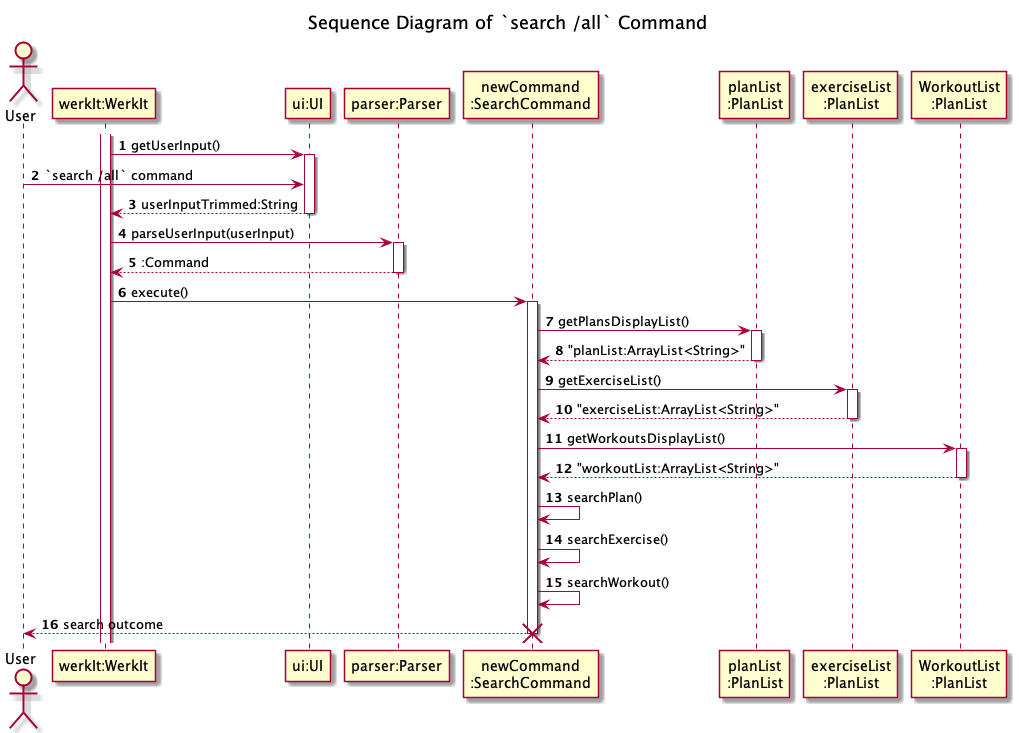

The diagram above was rendered by PlantUML. Its source (embedded in the PNG):
@startuml
'https://plantuml.com/sequence-diagram
!include ../Style.puml

autonumber

title Sequence Diagram of `search /all` Command

actor   User
participant "werkIt:WerkIt" AS WerkIt
participant "ui:UI" AS UI1
participant "parser:Parser" AS Parser
participant "newCommand\n:SearchCommand" AS newCommand
participant "planList\n:PlanList" AS PlanList
participant "exerciseList\n:PlanList" AS ExerciseList
participant "WorkoutList\n:PlanList" AS WorkoutList

activate WerkIt
WerkIt -> UI1 : getUserInput()
activate UI1
User -> UI1 : `search /all` command
WerkIt <-- UI1 : userInputTrimmed:String
deactivate UI1

WerkIt -> Parser : parseUserInput(userInput)
activate Parser
WerkIt <-- Parser : :Command
deactivate Parser

WerkIt -> newCommand : execute()
activate newCommand
newCommand -> PlanList : getPlansDisplayList()
activate PlanList

newCommand <-- PlanList : "planList:ArrayList<String>"
deactivate PlanList

newCommand -> ExerciseList : getExerciseList()
activate ExerciseList

newCommand <-- ExerciseList : "exerciseList:ArrayList<String>"
deactivate ExerciseList

newCommand -> WorkoutList : getWorkoutsDisplayList()
activate WorkoutList

newCommand <-- WorkoutList : "workoutList:ArrayList<String>"
deactivate WorkoutList

newCommand -> newCommand : searchPlan()
newCommand -> newCommand : searchExercise()
newCommand -> newCommand : searchWorkout()
User <-- newCommand : search outcome

deactivate newCommand

destroy newCommand
@enduml